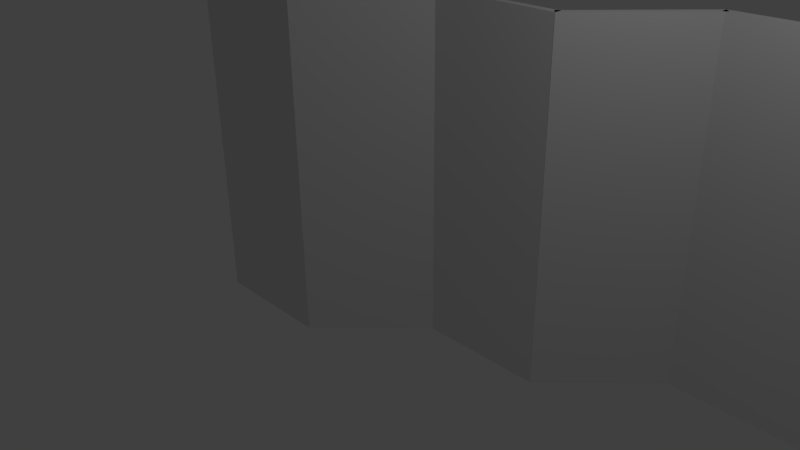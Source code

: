 # Source: foldingScreen.blend  (saved by Blender 2.69.0; exported with 4.5.12 LTS)
import bpy
from mathutils import Matrix  # noqa: F401  (used for matrix-valued properties, if any)

bpy.ops.wm.read_factory_settings(use_empty=True)
scene = bpy.context.scene
scene.name = 'Scene'

# ---- collections
col_collection_1 = bpy.data.collections.new('Collection 1'); scene.collection.children.link(col_collection_1)

# ---- world
world_world = bpy.data.worlds.new('World'); scene.world = world_world
world_world.color = (0.05088, 0.05088, 0.05088)
world_world.use_sun_shadow = False
world_world.sun_shadow_jitter_overblur = 0.0
world_world.cycles.sampling_method = 'MANUAL'
world_world.cycles.sample_map_resolution = 256

# ---- cameras
cam_camera = bpy.data.cameras.new('Camera')
cam_camera.clip_end = 100.0
cam_camera.lens = 35.0
cam_camera.sensor_width = 32.0
cam_camera.sensor_height = 18.0
cam_camera.ortho_scale = 7.314
cam_camera.dof.focus_distance = 0.0

# ---- lights
light_lamp = bpy.data.lights.new('Lamp', 'POINT')
light_lamp.transmission_factor = 0.0
light_lamp.cutoff_distance = 30.0
light_lamp.energy = 100.0
light_lamp.shadow_buffer_clip_start = 1.001
light_lamp.shadow_soft_size = 0.1
light_lamp.shadow_maximum_resolution = 0.006
light_lamp.use_absolute_resolution = True
light_lamp.cycles.use_multiple_importance_sampling = False

# ---- meshes
me_cube_013 = bpy.data.meshes.new('Cube.013')
me_cube_013.from_pydata([(-1.0, -1.0, -1.0), (-1.0, 1.0, -1.0), (1.0, 1.0, -1.0), (1.0, -1.0, -1.0), (-1.0, -1.0, 1.0), (-1.0, 1.0, 1.0), (1.0, 1.0, 1.0), (1.0, -1.0, 1.0)], [], [(4, 5, 1, 0), (5, 6, 2, 1), (6, 7, 3, 2), (7, 4, 0, 3), (0, 1, 2, 3), (7, 6, 5, 4)])
me_cube_013.use_remesh_preserve_volume = False
me_cube_013.use_remesh_preserve_attributes = False
me_cube_013.use_mirror_vertex_groups = False
me_cube_013.update()
me_cube_012 = bpy.data.meshes.new('Cube.012')
me_cube_012.from_pydata([(-1.0, -1.0, -1.0), (-1.0, 1.0, -1.0), (1.0, 1.0, -1.0), (1.0, -1.0, -1.0), (-1.0, -1.0, 1.0), (-1.0, 1.0, 1.0), (1.0, 1.0, 1.0), (1.0, -1.0, 1.0)], [], [(4, 5, 1, 0), (5, 6, 2, 1), (6, 7, 3, 2), (7, 4, 0, 3), (0, 1, 2, 3), (7, 6, 5, 4)])
me_cube_012.use_remesh_preserve_volume = False
me_cube_012.use_remesh_preserve_attributes = False
me_cube_012.use_mirror_vertex_groups = False
me_cube_012.update()
me_cube_011 = bpy.data.meshes.new('Cube.011')
me_cube_011.from_pydata([(-1.0, -1.0, -1.0), (-1.0, 1.0, -1.0), (1.0, 1.0, -1.0), (1.0, -1.0, -1.0), (-1.0, -1.0, 1.0), (-1.0, 1.0, 1.0), (1.0, 1.0, 1.0), (1.0, -1.0, 1.0)], [], [(4, 5, 1, 0), (5, 6, 2, 1), (6, 7, 3, 2), (7, 4, 0, 3), (0, 1, 2, 3), (7, 6, 5, 4)])
me_cube_011.use_remesh_preserve_volume = False
me_cube_011.use_remesh_preserve_attributes = False
me_cube_011.use_mirror_vertex_groups = False
me_cube_011.update()
me_cube_010 = bpy.data.meshes.new('Cube.010')
me_cube_010.from_pydata([(-1.0, -1.0, -1.0), (-1.0, 1.0, -1.0), (1.0, 1.0, -1.0), (1.0, -1.0, -1.0), (-1.0, -1.0, 1.0), (-1.0, 1.0, 1.0), (1.0, 1.0, 1.0), (1.0, -1.0, 1.0)], [], [(4, 5, 1, 0), (5, 6, 2, 1), (6, 7, 3, 2), (7, 4, 0, 3), (0, 1, 2, 3), (7, 6, 5, 4)])
me_cube_010.use_remesh_preserve_volume = False
me_cube_010.use_remesh_preserve_attributes = False
me_cube_010.use_mirror_vertex_groups = False
me_cube_010.update()
me_cube_009 = bpy.data.meshes.new('Cube.009')
me_cube_009.from_pydata([(-1.0, -1.0, -1.0), (-1.0, 1.0, -1.0), (1.0, 1.0, -1.0), (1.0, -1.0, -1.0), (-1.0, -1.0, 1.0), (-1.0, 1.0, 1.0), (1.0, 1.0, 1.0), (1.0, -1.0, 1.0)], [], [(4, 5, 1, 0), (5, 6, 2, 1), (6, 7, 3, 2), (7, 4, 0, 3), (0, 1, 2, 3), (7, 6, 5, 4)])
me_cube_009.use_remesh_preserve_volume = False
me_cube_009.use_remesh_preserve_attributes = False
me_cube_009.use_mirror_vertex_groups = False
me_cube_009.update()
me_cube_004 = bpy.data.meshes.new('Cube.004')
me_cube_004.from_pydata([(-1.0, -1.0, -1.0), (-1.0, 1.0, -1.0), (1.0, 1.0, -1.0), (1.0, -1.0, -1.0), (-1.0, -1.0, 1.0), (-1.0, 1.0, 1.0), (1.0, 1.0, 1.0), (1.0, -1.0, 1.0)], [], [(4, 5, 1, 0), (5, 6, 2, 1), (6, 7, 3, 2), (7, 4, 0, 3), (0, 1, 2, 3), (7, 6, 5, 4)])
me_cube_004.use_remesh_preserve_volume = False
me_cube_004.use_remesh_preserve_attributes = False
me_cube_004.use_mirror_vertex_groups = False
me_cube_004.update()

# ---- objects
ob_panel1 = bpy.data.objects.new('Panel1', me_cube_013)
ob_panel2 = bpy.data.objects.new('Panel2', me_cube_012)
ob_panel3 = bpy.data.objects.new('Panel3', me_cube_011)
ob_panel4 = bpy.data.objects.new('Panel4', me_cube_010)
ob_panel5 = bpy.data.objects.new('Panel5', me_cube_009)
ob_panel6 = bpy.data.objects.new('Panel6', me_cube_004)
ob_lamp = bpy.data.objects.new('Lamp', light_lamp)
ob_camera = bpy.data.objects.new('Camera', cam_camera)

# ---- transforms, parenting, visibility, modifiers, constraints
ob_panel1.location = (5.123, 4.687, 0.0)
ob_panel1.rotation_euler = (0.0, 0.0, 0.7854)
ob_panel1.scale = (1.076, 0.06, 2.836)
ob_panel1.lineart.crease_threshold = 0.0
ob_panel2.location = (3.332, 3.941, 0.0)
ob_panel2.scale = (1.076, 0.06, 2.836)
ob_panel2.lineart.crease_threshold = 0.0
ob_panel3.location = (1.535, 3.201, 0.0)
ob_panel3.rotation_euler = (0.0, 0.0, 0.7854)
ob_panel3.scale = (1.076, 0.06, 2.836)
ob_panel3.lineart.crease_threshold = 0.0
ob_panel4.location = (-0.2585, 2.462, 0.0)
ob_panel4.scale = (1.076, 0.06, 2.836)
ob_panel4.lineart.crease_threshold = 0.0
ob_panel5.location = (-2.055, 1.718, 0.0)
ob_panel5.rotation_euler = (0.0, 0.0, 0.7854)
ob_panel5.scale = (1.076, 0.06, 2.836)
ob_panel5.lineart.crease_threshold = 0.0
ob_panel6.location = (-3.851, 0.9712, 0.0)
ob_panel6.scale = (1.076, 0.06, 2.836)
ob_panel6.lineart.crease_threshold = 0.0
ob_lamp.location = (4.076, 1.005, 5.904)
ob_lamp.rotation_euler = (0.6503, 0.05522, 1.866)
ob_lamp.lock_rotations_4d = False
ob_lamp.empty_display_type = 'ARROWS'
ob_lamp.color = (0.0, 0.0, 0.0, 0.0)
ob_lamp.lineart.crease_threshold = 0.0
ob_camera.location = (7.481, -6.508, 5.344)
ob_camera.rotation_euler = (1.109, 0.01082, 0.8149)
ob_camera.lock_rotations_4d = False
ob_camera.empty_display_type = 'ARROWS'
ob_camera.color = (0.0, 0.0, 0.0, 0.0)
ob_camera.display_type = 'WIRE'
ob_camera.lineart.crease_threshold = 0.0

# ---- collection membership
col_collection_1.objects.link(ob_panel1)
col_collection_1.objects.link(ob_panel2)
col_collection_1.objects.link(ob_panel3)
col_collection_1.objects.link(ob_panel4)
col_collection_1.objects.link(ob_panel5)
col_collection_1.objects.link(ob_panel6)
col_collection_1.objects.link(ob_lamp)
col_collection_1.objects.link(ob_camera)

# ---- scene / render settings (as saved in the file)
scene.camera = ob_camera
scene.frame_start = 1; scene.frame_end = 250; scene.frame_set(1)
scene.render.engine = 'CYCLES'
scene.render.image_settings.compression = 90
scene.render.resolution_percentage = 50
scene.render.dither_intensity = 0.0
scene.cycles.use_denoising = False
scene.cycles.samples = 10
scene.cycles.sampling_pattern = 'TABULATED_SOBOL'
scene.cycles.light_sampling_threshold = 0.0
scene.cycles.use_adaptive_sampling = False
scene.cycles.use_light_tree = False
scene.cycles.blur_glossy = 0.0
scene.cycles.volume_bounces = 1
scene.cycles.pixel_filter_type = 'GAUSSIAN'
scene.cycles.sample_clamp_indirect = 0.0
scene.view_settings.view_transform = 'Standard'
bpy.context.view_layer.update()
